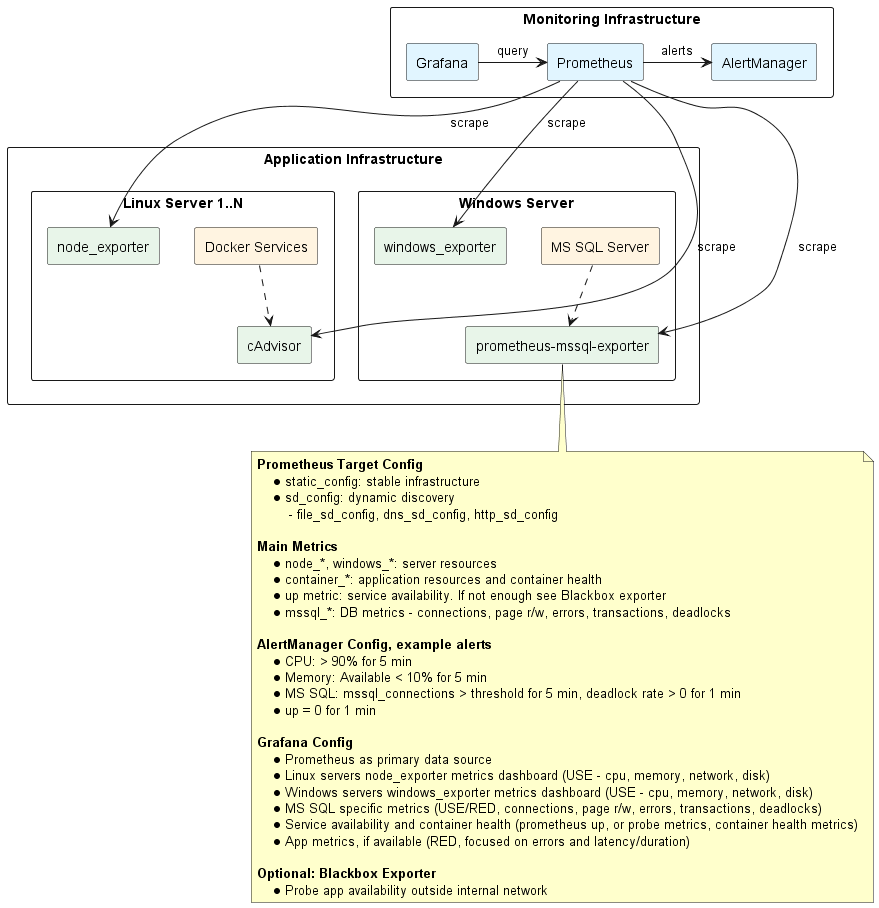

The diagram above was rendered by PlantUML. Its source (embedded in the PNG):
@startuml
skinparam note {
    BackgroundColor #FFFFCC
    BorderColor #999999
}

skinparam packageStyle rectangle

' Monitoring Infrastructure
package "Monitoring Infrastructure" {
    rectangle Grafana #E1F5FF
    rectangle Prometheus #E1F5FF
    rectangle AlertManager #E1F5FF

    Grafana -> Prometheus : query
    Prometheus -> AlertManager : alerts
}

' Application Infrastructure
package "Application Infrastructure" {
    package "Linux Server 1..N" {
        rectangle "Docker Services" as Docker #FFF4E1
        rectangle "node_exporter" as NodeExp #E8F5E9
        rectangle "cAdvisor" as cAdvisor #E8F5E9

        Docker .down.> cAdvisor
    }

    package "Windows Server" {
        rectangle "MS SQL Server" as MSSQL #FFF4E1
        rectangle "windows_exporter" as WinExp #E8F5E9
        rectangle "prometheus-mssql-exporter" as MSSQLExp #E8F5E9

        MSSQL .down.> MSSQLExp
    }
}

' Scraping connections
Prometheus -down-> NodeExp : scrape
Prometheus -down-> cAdvisor : scrape
Prometheus -down-> WinExp : scrape
Prometheus -down-> MSSQLExp : scrape

' Notes Section
note bottom
**Prometheus Target Config**
    • static_config: stable infrastructure
    • sd_config: dynamic discovery
        - file_sd_config, dns_sd_config, http_sd_config

**Main Metrics**
    • node_*, windows_*: server resources
    • container_*: application resources and container health
    • up metric: service availability. If not enough see Blackbox exporter
    • mssql_*: DB metrics - connections, page r/w, errors, transactions, deadlocks

**AlertManager Config, example alerts**
    • CPU: > 90% for 5 min
    • Memory: Available < 10% for 5 min
    • MS SQL: mssql_connections > threshold for 5 min, deadlock rate > 0 for 1 min
    • up = 0 for 1 min

**Grafana Config**
    • Prometheus as primary data source
    • Linux servers node_exporter metrics dashboard (USE - cpu, memory, network, disk)
    • Windows servers windows_exporter metrics dashboard (USE - cpu, memory, network, disk)
    • MS SQL specific metrics (USE/RED, connections, page r/w, errors, transactions, deadlocks)
    • Service availability and container health (prometheus up, or probe metrics, container health metrics)
    • App metrics, if available (RED, focused on errors and latency/duration)    

**Optional: Blackbox Exporter**
    • Probe app availability outside internal network    
end note
@enduml